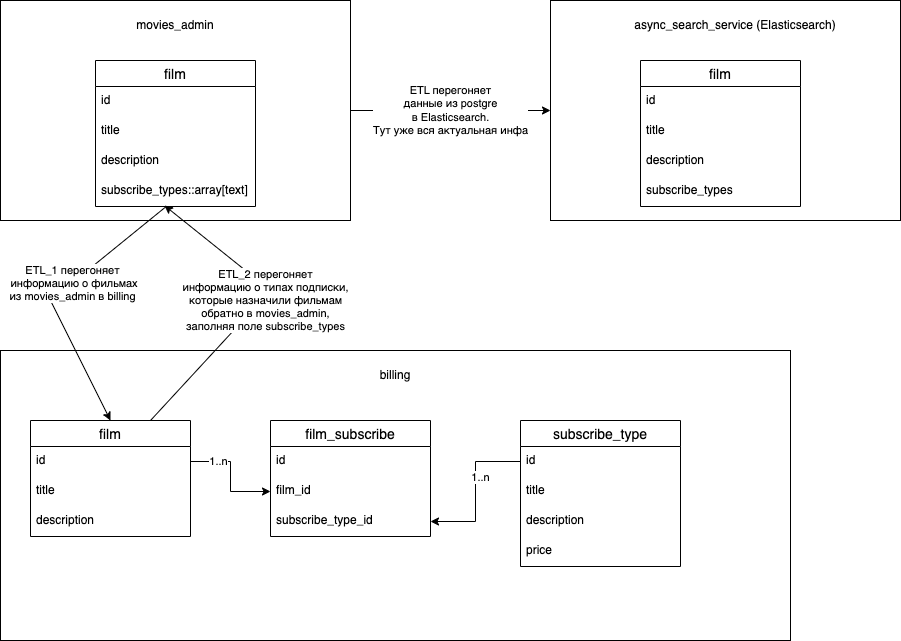

The diagram above was exported from draw.io. Its source (the exported page's mxGraphModel, read from the mxfile embedded in the PNG):
<mxGraphModel dx="1853" dy="696" grid="1" gridSize="10" guides="1" tooltips="1" connect="1" arrows="1" fold="1" page="1" pageScale="1" pageWidth="827" pageHeight="1169" math="0" shadow="0">
  <root>
    <mxCell id="0" />
    <mxCell id="1" parent="0" />
    <mxCell id="NCHle_I_zIZE9nGnsesh-13" value="ETL перегоняет&lt;br&gt;данные из postgre&lt;br&gt;в Elasticsearch.&lt;br&gt;Тут уже вся актуальная инфа" style="edgeStyle=orthogonalEdgeStyle;rounded=0;orthogonalLoop=1;jettySize=auto;html=1;exitX=1;exitY=0.5;exitDx=0;exitDy=0;" edge="1" parent="1" source="NCHle_I_zIZE9nGnsesh-1" target="NCHle_I_zIZE9nGnsesh-7">
      <mxGeometry relative="1" as="geometry">
        <mxPoint as="offset" />
      </mxGeometry>
    </mxCell>
    <mxCell id="NCHle_I_zIZE9nGnsesh-1" value="" style="rounded=0;whiteSpace=wrap;html=1;" vertex="1" parent="1">
      <mxGeometry x="-10" y="40" width="350" height="220" as="geometry" />
    </mxCell>
    <mxCell id="NCHle_I_zIZE9nGnsesh-2" value="movies_admin" style="rounded=0;whiteSpace=wrap;html=1;strokeColor=none;" vertex="1" parent="1">
      <mxGeometry x="40" y="50" width="250" height="30" as="geometry" />
    </mxCell>
    <mxCell id="NCHle_I_zIZE9nGnsesh-3" value="film" style="swimlane;fontStyle=0;childLayout=stackLayout;horizontal=1;startSize=26;horizontalStack=0;resizeParent=1;resizeParentMax=0;resizeLast=0;collapsible=1;marginBottom=0;align=center;fontSize=14;" vertex="1" parent="1">
      <mxGeometry x="85" y="100" width="160" height="146" as="geometry" />
    </mxCell>
    <mxCell id="NCHle_I_zIZE9nGnsesh-4" value="id" style="text;strokeColor=none;fillColor=none;spacingLeft=4;spacingRight=4;overflow=hidden;rotatable=0;points=[[0,0.5],[1,0.5]];portConstraint=eastwest;fontSize=12;whiteSpace=wrap;html=1;" vertex="1" parent="NCHle_I_zIZE9nGnsesh-3">
      <mxGeometry y="26" width="160" height="30" as="geometry" />
    </mxCell>
    <mxCell id="NCHle_I_zIZE9nGnsesh-5" value="title" style="text;strokeColor=none;fillColor=none;spacingLeft=4;spacingRight=4;overflow=hidden;rotatable=0;points=[[0,0.5],[1,0.5]];portConstraint=eastwest;fontSize=12;whiteSpace=wrap;html=1;" vertex="1" parent="NCHle_I_zIZE9nGnsesh-3">
      <mxGeometry y="56" width="160" height="30" as="geometry" />
    </mxCell>
    <mxCell id="NCHle_I_zIZE9nGnsesh-45" value="description" style="text;strokeColor=none;fillColor=none;spacingLeft=4;spacingRight=4;overflow=hidden;rotatable=0;points=[[0,0.5],[1,0.5]];portConstraint=eastwest;fontSize=12;whiteSpace=wrap;html=1;" vertex="1" parent="NCHle_I_zIZE9nGnsesh-3">
      <mxGeometry y="86" width="160" height="30" as="geometry" />
    </mxCell>
    <mxCell id="NCHle_I_zIZE9nGnsesh-6" value="subscribe_types::array[text]" style="text;strokeColor=none;fillColor=none;spacingLeft=4;spacingRight=4;overflow=hidden;rotatable=0;points=[[0,0.5],[1,0.5]];portConstraint=eastwest;fontSize=12;whiteSpace=wrap;html=1;" vertex="1" parent="NCHle_I_zIZE9nGnsesh-3">
      <mxGeometry y="116" width="160" height="30" as="geometry" />
    </mxCell>
    <mxCell id="NCHle_I_zIZE9nGnsesh-7" value="" style="rounded=0;whiteSpace=wrap;html=1;" vertex="1" parent="1">
      <mxGeometry x="540" y="40" width="350" height="220" as="geometry" />
    </mxCell>
    <mxCell id="NCHle_I_zIZE9nGnsesh-8" value="async_search_service (Elasticsearch)" style="rounded=0;whiteSpace=wrap;html=1;strokeColor=none;" vertex="1" parent="1">
      <mxGeometry x="600" y="50" width="250" height="30" as="geometry" />
    </mxCell>
    <mxCell id="NCHle_I_zIZE9nGnsesh-9" value="film" style="swimlane;fontStyle=0;childLayout=stackLayout;horizontal=1;startSize=26;horizontalStack=0;resizeParent=1;resizeParentMax=0;resizeLast=0;collapsible=1;marginBottom=0;align=center;fontSize=14;" vertex="1" parent="1">
      <mxGeometry x="630" y="100" width="160" height="146" as="geometry" />
    </mxCell>
    <mxCell id="NCHle_I_zIZE9nGnsesh-10" value="id" style="text;strokeColor=none;fillColor=none;spacingLeft=4;spacingRight=4;overflow=hidden;rotatable=0;points=[[0,0.5],[1,0.5]];portConstraint=eastwest;fontSize=12;whiteSpace=wrap;html=1;" vertex="1" parent="NCHle_I_zIZE9nGnsesh-9">
      <mxGeometry y="26" width="160" height="30" as="geometry" />
    </mxCell>
    <mxCell id="NCHle_I_zIZE9nGnsesh-11" value="title" style="text;strokeColor=none;fillColor=none;spacingLeft=4;spacingRight=4;overflow=hidden;rotatable=0;points=[[0,0.5],[1,0.5]];portConstraint=eastwest;fontSize=12;whiteSpace=wrap;html=1;" vertex="1" parent="NCHle_I_zIZE9nGnsesh-9">
      <mxGeometry y="56" width="160" height="30" as="geometry" />
    </mxCell>
    <mxCell id="NCHle_I_zIZE9nGnsesh-46" value="description" style="text;strokeColor=none;fillColor=none;spacingLeft=4;spacingRight=4;overflow=hidden;rotatable=0;points=[[0,0.5],[1,0.5]];portConstraint=eastwest;fontSize=12;whiteSpace=wrap;html=1;" vertex="1" parent="NCHle_I_zIZE9nGnsesh-9">
      <mxGeometry y="86" width="160" height="30" as="geometry" />
    </mxCell>
    <mxCell id="NCHle_I_zIZE9nGnsesh-12" value="subscribe_types" style="text;strokeColor=none;fillColor=none;spacingLeft=4;spacingRight=4;overflow=hidden;rotatable=0;points=[[0,0.5],[1,0.5]];portConstraint=eastwest;fontSize=12;whiteSpace=wrap;html=1;" vertex="1" parent="NCHle_I_zIZE9nGnsesh-9">
      <mxGeometry y="116" width="160" height="30" as="geometry" />
    </mxCell>
    <mxCell id="NCHle_I_zIZE9nGnsesh-14" value="" style="rounded=0;whiteSpace=wrap;html=1;" vertex="1" parent="1">
      <mxGeometry x="-10" y="390" width="790" height="290" as="geometry" />
    </mxCell>
    <mxCell id="NCHle_I_zIZE9nGnsesh-15" value="billing" style="rounded=0;whiteSpace=wrap;html=1;strokeColor=none;" vertex="1" parent="1">
      <mxGeometry x="260" y="400" width="250" height="30" as="geometry" />
    </mxCell>
    <mxCell id="NCHle_I_zIZE9nGnsesh-16" value="film" style="swimlane;fontStyle=0;childLayout=stackLayout;horizontal=1;startSize=26;horizontalStack=0;resizeParent=1;resizeParentMax=0;resizeLast=0;collapsible=1;marginBottom=0;align=center;fontSize=14;" vertex="1" parent="1">
      <mxGeometry x="20" y="460" width="160" height="116" as="geometry" />
    </mxCell>
    <mxCell id="NCHle_I_zIZE9nGnsesh-17" value="id" style="text;strokeColor=none;fillColor=none;spacingLeft=4;spacingRight=4;overflow=hidden;rotatable=0;points=[[0,0.5],[1,0.5]];portConstraint=eastwest;fontSize=12;whiteSpace=wrap;html=1;" vertex="1" parent="NCHle_I_zIZE9nGnsesh-16">
      <mxGeometry y="26" width="160" height="30" as="geometry" />
    </mxCell>
    <mxCell id="NCHle_I_zIZE9nGnsesh-18" value="title" style="text;strokeColor=none;fillColor=none;spacingLeft=4;spacingRight=4;overflow=hidden;rotatable=0;points=[[0,0.5],[1,0.5]];portConstraint=eastwest;fontSize=12;whiteSpace=wrap;html=1;" vertex="1" parent="NCHle_I_zIZE9nGnsesh-16">
      <mxGeometry y="56" width="160" height="30" as="geometry" />
    </mxCell>
    <mxCell id="NCHle_I_zIZE9nGnsesh-22" value="description" style="text;strokeColor=none;fillColor=none;spacingLeft=4;spacingRight=4;overflow=hidden;rotatable=0;points=[[0,0.5],[1,0.5]];portConstraint=eastwest;fontSize=12;whiteSpace=wrap;html=1;" vertex="1" parent="NCHle_I_zIZE9nGnsesh-16">
      <mxGeometry y="86" width="160" height="30" as="geometry" />
    </mxCell>
    <mxCell id="NCHle_I_zIZE9nGnsesh-24" value="film_subscribe" style="swimlane;fontStyle=0;childLayout=stackLayout;horizontal=1;startSize=26;horizontalStack=0;resizeParent=1;resizeParentMax=0;resizeLast=0;collapsible=1;marginBottom=0;align=center;fontSize=14;" vertex="1" parent="1">
      <mxGeometry x="260" y="460" width="160" height="116" as="geometry" />
    </mxCell>
    <mxCell id="NCHle_I_zIZE9nGnsesh-25" value="id" style="text;strokeColor=none;fillColor=none;spacingLeft=4;spacingRight=4;overflow=hidden;rotatable=0;points=[[0,0.5],[1,0.5]];portConstraint=eastwest;fontSize=12;whiteSpace=wrap;html=1;" vertex="1" parent="NCHle_I_zIZE9nGnsesh-24">
      <mxGeometry y="26" width="160" height="30" as="geometry" />
    </mxCell>
    <mxCell id="NCHle_I_zIZE9nGnsesh-26" value="film_id" style="text;strokeColor=none;fillColor=none;spacingLeft=4;spacingRight=4;overflow=hidden;rotatable=0;points=[[0,0.5],[1,0.5]];portConstraint=eastwest;fontSize=12;whiteSpace=wrap;html=1;" vertex="1" parent="NCHle_I_zIZE9nGnsesh-24">
      <mxGeometry y="56" width="160" height="30" as="geometry" />
    </mxCell>
    <mxCell id="NCHle_I_zIZE9nGnsesh-27" value="subscribe_type_id" style="text;strokeColor=none;fillColor=none;spacingLeft=4;spacingRight=4;overflow=hidden;rotatable=0;points=[[0,0.5],[1,0.5]];portConstraint=eastwest;fontSize=12;whiteSpace=wrap;html=1;" vertex="1" parent="NCHle_I_zIZE9nGnsesh-24">
      <mxGeometry y="86" width="160" height="30" as="geometry" />
    </mxCell>
    <mxCell id="NCHle_I_zIZE9nGnsesh-28" value="subscribe_type" style="swimlane;fontStyle=0;childLayout=stackLayout;horizontal=1;startSize=26;horizontalStack=0;resizeParent=1;resizeParentMax=0;resizeLast=0;collapsible=1;marginBottom=0;align=center;fontSize=14;" vertex="1" parent="1">
      <mxGeometry x="510" y="460" width="160" height="146" as="geometry" />
    </mxCell>
    <mxCell id="NCHle_I_zIZE9nGnsesh-29" value="id" style="text;strokeColor=none;fillColor=none;spacingLeft=4;spacingRight=4;overflow=hidden;rotatable=0;points=[[0,0.5],[1,0.5]];portConstraint=eastwest;fontSize=12;whiteSpace=wrap;html=1;" vertex="1" parent="NCHle_I_zIZE9nGnsesh-28">
      <mxGeometry y="26" width="160" height="30" as="geometry" />
    </mxCell>
    <mxCell id="NCHle_I_zIZE9nGnsesh-30" value="title" style="text;strokeColor=none;fillColor=none;spacingLeft=4;spacingRight=4;overflow=hidden;rotatable=0;points=[[0,0.5],[1,0.5]];portConstraint=eastwest;fontSize=12;whiteSpace=wrap;html=1;" vertex="1" parent="NCHle_I_zIZE9nGnsesh-28">
      <mxGeometry y="56" width="160" height="30" as="geometry" />
    </mxCell>
    <mxCell id="NCHle_I_zIZE9nGnsesh-39" value="description" style="text;strokeColor=none;fillColor=none;spacingLeft=4;spacingRight=4;overflow=hidden;rotatable=0;points=[[0,0.5],[1,0.5]];portConstraint=eastwest;fontSize=12;whiteSpace=wrap;html=1;" vertex="1" parent="NCHle_I_zIZE9nGnsesh-28">
      <mxGeometry y="86" width="160" height="30" as="geometry" />
    </mxCell>
    <mxCell id="NCHle_I_zIZE9nGnsesh-31" value="price" style="text;strokeColor=none;fillColor=none;spacingLeft=4;spacingRight=4;overflow=hidden;rotatable=0;points=[[0,0.5],[1,0.5]];portConstraint=eastwest;fontSize=12;whiteSpace=wrap;html=1;" vertex="1" parent="NCHle_I_zIZE9nGnsesh-28">
      <mxGeometry y="116" width="160" height="30" as="geometry" />
    </mxCell>
    <mxCell id="NCHle_I_zIZE9nGnsesh-33" style="edgeStyle=orthogonalEdgeStyle;rounded=0;orthogonalLoop=1;jettySize=auto;html=1;exitX=1;exitY=0.5;exitDx=0;exitDy=0;entryX=0;entryY=0.5;entryDx=0;entryDy=0;" edge="1" parent="1" source="NCHle_I_zIZE9nGnsesh-17" target="NCHle_I_zIZE9nGnsesh-26">
      <mxGeometry relative="1" as="geometry" />
    </mxCell>
    <mxCell id="NCHle_I_zIZE9nGnsesh-36" value="1..n" style="edgeLabel;html=1;align=center;verticalAlign=middle;resizable=0;points=[];" vertex="1" connectable="0" parent="NCHle_I_zIZE9nGnsesh-33">
      <mxGeometry x="-0.5091" y="2" relative="1" as="geometry">
        <mxPoint y="1" as="offset" />
      </mxGeometry>
    </mxCell>
    <mxCell id="NCHle_I_zIZE9nGnsesh-35" style="edgeStyle=orthogonalEdgeStyle;rounded=0;orthogonalLoop=1;jettySize=auto;html=1;exitX=0;exitY=0.5;exitDx=0;exitDy=0;entryX=1;entryY=0.5;entryDx=0;entryDy=0;" edge="1" parent="1" source="NCHle_I_zIZE9nGnsesh-29" target="NCHle_I_zIZE9nGnsesh-27">
      <mxGeometry relative="1" as="geometry" />
    </mxCell>
    <mxCell id="NCHle_I_zIZE9nGnsesh-37" value="1..n" style="edgeLabel;html=1;align=center;verticalAlign=middle;resizable=0;points=[];" vertex="1" connectable="0" parent="NCHle_I_zIZE9nGnsesh-35">
      <mxGeometry x="-0.2067" y="4" relative="1" as="geometry">
        <mxPoint y="1" as="offset" />
      </mxGeometry>
    </mxCell>
    <mxCell id="NCHle_I_zIZE9nGnsesh-41" value="" style="endArrow=classic;html=1;rounded=0;exitX=0.438;exitY=1.017;exitDx=0;exitDy=0;exitPerimeter=0;entryX=0.5;entryY=0;entryDx=0;entryDy=0;" edge="1" parent="1" source="NCHle_I_zIZE9nGnsesh-6" target="NCHle_I_zIZE9nGnsesh-16">
      <mxGeometry width="50" height="50" relative="1" as="geometry">
        <mxPoint x="390" y="400" as="sourcePoint" />
        <mxPoint x="440" y="350" as="targetPoint" />
        <Array as="points">
          <mxPoint x="40" y="340" />
        </Array>
      </mxGeometry>
    </mxCell>
    <mxCell id="NCHle_I_zIZE9nGnsesh-42" value="ETL_1 перегоняет&lt;br&gt;&amp;nbsp;информацию о фильмах&lt;br&gt;из movies_admin в billing" style="edgeLabel;html=1;align=center;verticalAlign=middle;resizable=0;points=[];" vertex="1" connectable="0" parent="NCHle_I_zIZE9nGnsesh-41">
      <mxGeometry x="-0.1462" relative="1" as="geometry">
        <mxPoint as="offset" />
      </mxGeometry>
    </mxCell>
    <mxCell id="NCHle_I_zIZE9nGnsesh-43" value="" style="endArrow=classic;html=1;rounded=0;exitX=0.75;exitY=0;exitDx=0;exitDy=0;entryX=0.431;entryY=0.967;entryDx=0;entryDy=0;entryPerimeter=0;" edge="1" parent="1" source="NCHle_I_zIZE9nGnsesh-16" target="NCHle_I_zIZE9nGnsesh-6">
      <mxGeometry width="50" height="50" relative="1" as="geometry">
        <mxPoint x="390" y="390" as="sourcePoint" />
        <mxPoint x="200" y="260" as="targetPoint" />
        <Array as="points">
          <mxPoint x="260" y="330" />
        </Array>
      </mxGeometry>
    </mxCell>
    <mxCell id="NCHle_I_zIZE9nGnsesh-44" value="ETL_2 перегоняет&lt;br&gt;информацию о типах подписки, &lt;br&gt;которые назначили фильмам&lt;br&gt;обратно в movies_admin, &lt;br&gt;заполняя поле subscribe_types" style="edgeLabel;html=1;align=center;verticalAlign=middle;resizable=0;points=[];" vertex="1" connectable="0" parent="NCHle_I_zIZE9nGnsesh-43">
      <mxGeometry x="0.0636" y="-2" relative="1" as="geometry">
        <mxPoint as="offset" />
      </mxGeometry>
    </mxCell>
  </root>
</mxGraphModel>